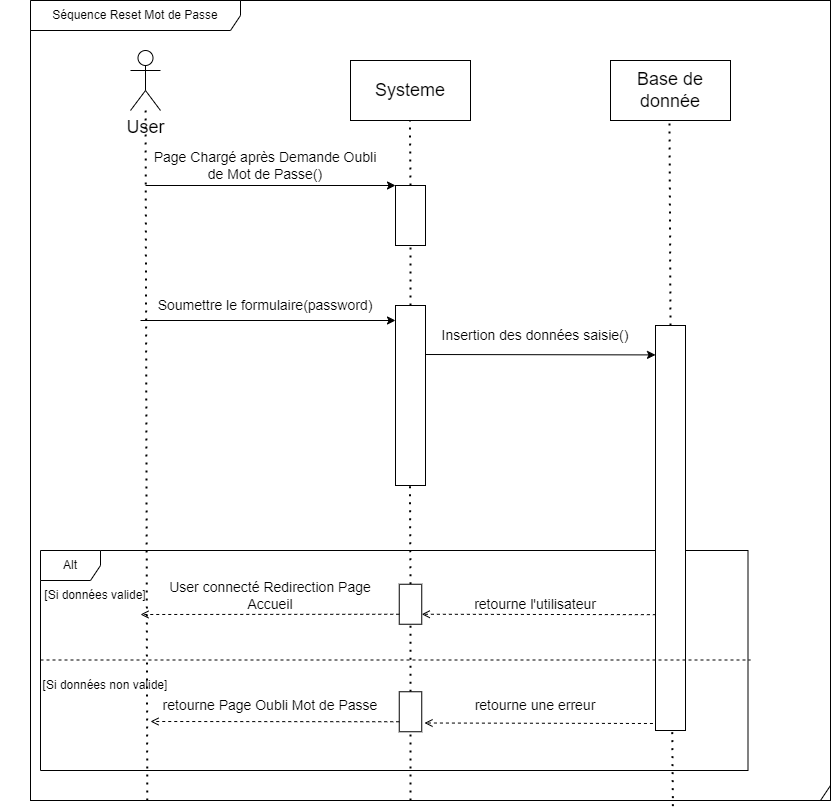

The diagram above was exported from draw.io. Its source (the exported page's mxGraphModel, read from the mxfile embedded in the PNG):
<mxGraphModel dx="1725" dy="1177" grid="1" gridSize="10" guides="1" tooltips="1" connect="1" arrows="1" fold="1" page="1" pageScale="1" pageWidth="291" pageHeight="413" math="0" shadow="0">
  <root>
    <mxCell id="0" />
    <mxCell id="1" parent="0" />
    <mxCell id="6I9WszvVTcMR3aCivLug-1" value="" style="shape=umlFrame;whiteSpace=wrap;html=1;width=800;height=800;" parent="1" vertex="1">
      <mxGeometry x="20" y="-280" width="800" height="800" as="geometry" />
    </mxCell>
    <mxCell id="SdUIb_ifCeQfGKVHoVAN-2" value="Alt" style="shape=umlFrame;whiteSpace=wrap;html=1;" parent="1" vertex="1">
      <mxGeometry x="30" y="270" width="707.5" height="220" as="geometry" />
    </mxCell>
    <mxCell id="6I9WszvVTcMR3aCivLug-41" value="" style="endArrow=none;dashed=1;html=1;dashPattern=1 3;strokeWidth=2;rounded=0;exitX=0.5;exitY=1;exitDx=0;exitDy=0;startArrow=none;" parent="1" source="6I9WszvVTcMR3aCivLug-38" edge="1">
      <mxGeometry width="50" height="50" relative="1" as="geometry">
        <mxPoint x="399.41" y="260" as="sourcePoint" />
        <mxPoint x="399.41" y="200" as="targetPoint" />
      </mxGeometry>
    </mxCell>
    <mxCell id="6I9WszvVTcMR3aCivLug-24" value="" style="endArrow=classic;html=1;rounded=0;fontSize=18;" parent="1" edge="1">
      <mxGeometry width="50" height="50" relative="1" as="geometry">
        <mxPoint x="410" y="74" as="sourcePoint" />
        <mxPoint x="645" y="74.41" as="targetPoint" />
      </mxGeometry>
    </mxCell>
    <mxCell id="6I9WszvVTcMR3aCivLug-2" value="&lt;font style=&quot;font-size: 18px;&quot;&gt;User&lt;/font&gt;" style="shape=umlActor;verticalLabelPosition=bottom;verticalAlign=top;html=1;" parent="1" vertex="1">
      <mxGeometry x="120" y="-230" width="30" height="60" as="geometry" />
    </mxCell>
    <mxCell id="6I9WszvVTcMR3aCivLug-5" value="" style="endArrow=none;dashed=1;html=1;dashPattern=1 3;strokeWidth=2;rounded=0;exitX=0.146;exitY=1;exitDx=0;exitDy=0;exitPerimeter=0;" parent="1" source="6I9WszvVTcMR3aCivLug-1" target="6I9WszvVTcMR3aCivLug-2" edge="1">
      <mxGeometry width="50" height="50" relative="1" as="geometry">
        <mxPoint x="140" y="430" as="sourcePoint" />
        <mxPoint x="200" y="-40" as="targetPoint" />
      </mxGeometry>
    </mxCell>
    <mxCell id="6I9WszvVTcMR3aCivLug-7" value="Systeme" style="rounded=0;whiteSpace=wrap;html=1;fontSize=18;" parent="1" vertex="1">
      <mxGeometry x="340" y="-220" width="120" height="60" as="geometry" />
    </mxCell>
    <mxCell id="6I9WszvVTcMR3aCivLug-8" value="" style="endArrow=none;dashed=1;html=1;dashPattern=1 3;strokeWidth=2;rounded=0;exitX=0;exitY=0.5;exitDx=0;exitDy=0;startArrow=none;" parent="1" source="6I9WszvVTcMR3aCivLug-11" edge="1">
      <mxGeometry width="50" height="50" relative="1" as="geometry">
        <mxPoint x="400.1499999999999" y="430" as="sourcePoint" />
        <mxPoint x="399.41" y="-160" as="targetPoint" />
      </mxGeometry>
    </mxCell>
    <mxCell id="6I9WszvVTcMR3aCivLug-9" value="" style="endArrow=classic;html=1;rounded=0;fontSize=18;entryX=0;entryY=1;entryDx=0;entryDy=0;" parent="1" target="6I9WszvVTcMR3aCivLug-11" edge="1">
      <mxGeometry width="50" height="50" relative="1" as="geometry">
        <mxPoint x="135" y="-95" as="sourcePoint" />
        <mxPoint x="380" y="-90" as="targetPoint" />
      </mxGeometry>
    </mxCell>
    <mxCell id="6I9WszvVTcMR3aCivLug-10" value="Page Chargé après Demande Oubli de Mot de Passe()" style="text;html=1;strokeColor=none;fillColor=none;align=center;verticalAlign=middle;whiteSpace=wrap;rounded=0;fontSize=14;" parent="1" vertex="1">
      <mxGeometry x="140" y="-130" width="230" height="30" as="geometry" />
    </mxCell>
    <mxCell id="6I9WszvVTcMR3aCivLug-11" value="" style="rounded=0;whiteSpace=wrap;html=1;fontSize=14;rotation=90;" parent="1" vertex="1">
      <mxGeometry x="370" y="-80" width="60" height="30" as="geometry" />
    </mxCell>
    <mxCell id="6I9WszvVTcMR3aCivLug-12" value="" style="endArrow=none;dashed=1;html=1;dashPattern=1 3;strokeWidth=2;rounded=0;exitX=0;exitY=0.5;exitDx=0;exitDy=0;startArrow=none;" parent="1" source="6I9WszvVTcMR3aCivLug-18" target="6I9WszvVTcMR3aCivLug-11" edge="1">
      <mxGeometry width="50" height="50" relative="1" as="geometry">
        <mxPoint x="400.14999999999964" y="430" as="sourcePoint" />
        <mxPoint x="399.4100000000001" y="-160" as="targetPoint" />
      </mxGeometry>
    </mxCell>
    <mxCell id="6I9WszvVTcMR3aCivLug-17" value="Soumettre le formulaire(password)" style="text;html=1;strokeColor=none;fillColor=none;align=center;verticalAlign=middle;whiteSpace=wrap;rounded=0;fontSize=14;" parent="1" vertex="1">
      <mxGeometry x="140" y="10" width="230" height="30" as="geometry" />
    </mxCell>
    <mxCell id="6I9WszvVTcMR3aCivLug-18" value="" style="rounded=0;whiteSpace=wrap;html=1;fontSize=14;rotation=90;" parent="1" vertex="1">
      <mxGeometry x="310" y="100" width="180" height="30" as="geometry" />
    </mxCell>
    <mxCell id="6I9WszvVTcMR3aCivLug-16" value="" style="endArrow=classic;html=1;rounded=0;fontSize=18;" parent="1" edge="1">
      <mxGeometry width="50" height="50" relative="1" as="geometry">
        <mxPoint x="130" y="40" as="sourcePoint" />
        <mxPoint x="385" y="40" as="targetPoint" />
      </mxGeometry>
    </mxCell>
    <mxCell id="6I9WszvVTcMR3aCivLug-19" value="Base de donnée" style="rounded=0;whiteSpace=wrap;html=1;fontSize=18;" parent="1" vertex="1">
      <mxGeometry x="600" y="-220" width="120" height="60" as="geometry" />
    </mxCell>
    <mxCell id="6I9WszvVTcMR3aCivLug-20" value="" style="endArrow=none;dashed=1;html=1;dashPattern=1 3;strokeWidth=2;rounded=0;exitX=0;exitY=0.5;exitDx=0;exitDy=0;startArrow=none;" parent="1" source="6I9WszvVTcMR3aCivLug-21" edge="1">
      <mxGeometry width="50" height="50" relative="1" as="geometry">
        <mxPoint x="659.7399999999999" y="430" as="sourcePoint" />
        <mxPoint x="659" y="-160" as="targetPoint" />
      </mxGeometry>
    </mxCell>
    <mxCell id="6I9WszvVTcMR3aCivLug-21" value="" style="rounded=0;whiteSpace=wrap;html=1;fontSize=14;rotation=90;" parent="1" vertex="1">
      <mxGeometry x="457.5" y="232.5" width="405" height="30" as="geometry" />
    </mxCell>
    <mxCell id="6I9WszvVTcMR3aCivLug-23" value="" style="endArrow=none;dashed=1;html=1;dashPattern=1 3;strokeWidth=2;rounded=0;exitX=0.803;exitY=1.007;exitDx=0;exitDy=0;exitPerimeter=0;" parent="1" source="6I9WszvVTcMR3aCivLug-1" target="6I9WszvVTcMR3aCivLug-21" edge="1">
      <mxGeometry width="50" height="50" relative="1" as="geometry">
        <mxPoint x="659.7399999999998" y="430" as="sourcePoint" />
        <mxPoint x="659" y="-160" as="targetPoint" />
      </mxGeometry>
    </mxCell>
    <mxCell id="6I9WszvVTcMR3aCivLug-25" value="Insertion des données saisie()" style="text;html=1;strokeColor=none;fillColor=none;align=center;verticalAlign=middle;whiteSpace=wrap;rounded=0;fontSize=14;" parent="1" vertex="1">
      <mxGeometry x="430" y="40" width="190" height="30" as="geometry" />
    </mxCell>
    <mxCell id="6I9WszvVTcMR3aCivLug-36" value="" style="endArrow=open;html=1;rounded=0;strokeColor=default;fontSize=14;exitX=0.714;exitY=0.987;exitDx=0;exitDy=0;dashed=1;endFill=0;strokeWidth=1;entryX=0;entryY=0.25;entryDx=0;entryDy=0;exitPerimeter=0;" parent="1" source="6I9WszvVTcMR3aCivLug-21" target="6I9WszvVTcMR3aCivLug-38" edge="1">
      <mxGeometry width="50" height="50" relative="1" as="geometry">
        <mxPoint x="645" y="290" as="sourcePoint" />
        <mxPoint x="400" y="290" as="targetPoint" />
      </mxGeometry>
    </mxCell>
    <mxCell id="6I9WszvVTcMR3aCivLug-37" value="retourne l'utilisateur" style="text;html=1;strokeColor=none;fillColor=none;align=center;verticalAlign=middle;whiteSpace=wrap;rounded=0;fontSize=14;" parent="1" vertex="1">
      <mxGeometry x="440" y="308.75" width="170" height="30" as="geometry" />
    </mxCell>
    <mxCell id="6I9WszvVTcMR3aCivLug-38" value="" style="rounded=0;whiteSpace=wrap;html=1;fontSize=14;rotation=90;direction=south;" parent="1" vertex="1">
      <mxGeometry x="380" y="312.5" width="40" height="22.5" as="geometry" />
    </mxCell>
    <mxCell id="6I9WszvVTcMR3aCivLug-39" value="" style="endArrow=none;dashed=1;html=1;dashPattern=1 3;strokeWidth=2;rounded=0;exitX=0.5;exitY=1;exitDx=0;exitDy=0;startArrow=none;" parent="1" source="6I9WszvVTcMR3aCivLug-46" target="6I9WszvVTcMR3aCivLug-38" edge="1">
      <mxGeometry width="50" height="50" relative="1" as="geometry">
        <mxPoint x="400.14999999999964" y="430" as="sourcePoint" />
        <mxPoint x="400.0090909090907" y="-35" as="targetPoint" />
      </mxGeometry>
    </mxCell>
    <mxCell id="6I9WszvVTcMR3aCivLug-43" value="" style="endArrow=open;html=1;rounded=0;strokeColor=default;fontSize=14;exitX=1;exitY=0.25;exitDx=0;exitDy=0;dashed=1;endFill=0;strokeWidth=1;" parent="1" source="6I9WszvVTcMR3aCivLug-38" edge="1">
      <mxGeometry width="50" height="50" relative="1" as="geometry">
        <mxPoint x="377.5" y="312.5" as="sourcePoint" />
        <mxPoint x="130" y="334" as="targetPoint" />
      </mxGeometry>
    </mxCell>
    <mxCell id="6I9WszvVTcMR3aCivLug-44" value="User connecté Redirection Page Accueil" style="text;html=1;strokeColor=none;fillColor=none;align=center;verticalAlign=middle;whiteSpace=wrap;rounded=0;fontSize=14;" parent="1" vertex="1">
      <mxGeometry x="140" y="300" width="240" height="30" as="geometry" />
    </mxCell>
    <mxCell id="6I9WszvVTcMR3aCivLug-45" value="" style="endArrow=open;html=1;rounded=0;strokeColor=default;fontSize=14;dashed=1;endFill=0;strokeWidth=1;" parent="1" edge="1">
      <mxGeometry width="50" height="50" relative="1" as="geometry">
        <mxPoint x="642.44" y="443" as="sourcePoint" />
        <mxPoint x="414" y="442.5" as="targetPoint" />
      </mxGeometry>
    </mxCell>
    <mxCell id="6I9WszvVTcMR3aCivLug-46" value="" style="rounded=0;whiteSpace=wrap;html=1;fontSize=14;rotation=90;direction=south;" parent="1" vertex="1">
      <mxGeometry x="380" y="420" width="40" height="22.5" as="geometry" />
    </mxCell>
    <mxCell id="6I9WszvVTcMR3aCivLug-47" value="" style="endArrow=none;dashed=1;html=1;dashPattern=1 3;strokeWidth=2;rounded=0;" parent="1" target="6I9WszvVTcMR3aCivLug-46" edge="1">
      <mxGeometry width="50" height="50" relative="1" as="geometry">
        <mxPoint x="400" y="520" as="sourcePoint" />
        <mxPoint x="400.0198347107439" y="298.75" as="targetPoint" />
      </mxGeometry>
    </mxCell>
    <mxCell id="6I9WszvVTcMR3aCivLug-48" value="retourne une erreur" style="text;html=1;strokeColor=none;fillColor=none;align=center;verticalAlign=middle;whiteSpace=wrap;rounded=0;fontSize=14;" parent="1" vertex="1">
      <mxGeometry x="440" y="410" width="170" height="30" as="geometry" />
    </mxCell>
    <mxCell id="6I9WszvVTcMR3aCivLug-49" value="" style="endArrow=open;html=1;rounded=0;strokeColor=default;fontSize=14;exitX=1;exitY=0.25;exitDx=0;exitDy=0;dashed=1;endFill=0;strokeWidth=1;" parent="1" source="6I9WszvVTcMR3aCivLug-46" edge="1">
      <mxGeometry width="50" height="50" relative="1" as="geometry">
        <mxPoint x="383.75" y="423.75" as="sourcePoint" />
        <mxPoint x="140" y="441" as="targetPoint" />
      </mxGeometry>
    </mxCell>
    <mxCell id="6I9WszvVTcMR3aCivLug-50" value="retourne Page Oubli Mot de Passe" style="text;html=1;strokeColor=none;fillColor=none;align=center;verticalAlign=middle;whiteSpace=wrap;rounded=0;fontSize=14;" parent="1" vertex="1">
      <mxGeometry x="145" y="410" width="230" height="30" as="geometry" />
    </mxCell>
    <mxCell id="SdUIb_ifCeQfGKVHoVAN-3" value="[Si données valide]" style="text;html=1;strokeColor=none;fillColor=none;align=center;verticalAlign=middle;whiteSpace=wrap;rounded=0;fontSize=12;strokeWidth=1;" parent="1" vertex="1">
      <mxGeometry x="-10" y="300" width="190" height="30" as="geometry" />
    </mxCell>
    <mxCell id="SdUIb_ifCeQfGKVHoVAN-5" value="[Si données non valide]" style="text;html=1;strokeColor=none;fillColor=none;align=center;verticalAlign=middle;whiteSpace=wrap;rounded=0;fontSize=12;strokeWidth=1;" parent="1" vertex="1">
      <mxGeometry y="390" width="190" height="30" as="geometry" />
    </mxCell>
    <mxCell id="SdUIb_ifCeQfGKVHoVAN-10" value="" style="endArrow=none;dashed=1;endFill=0;endSize=12;html=1;rounded=0;fontSize=12;" parent="1" edge="1">
      <mxGeometry width="160" relative="1" as="geometry">
        <mxPoint x="30" y="379.5" as="sourcePoint" />
        <mxPoint x="740" y="379.5" as="targetPoint" />
      </mxGeometry>
    </mxCell>
    <mxCell id="JC2uTnvjmrhUpFWmQ3bQ-1" value="Séquence Reset Mot de Passe" style="shape=umlFrame;whiteSpace=wrap;html=1;width=210;height=30;" vertex="1" parent="1">
      <mxGeometry x="20" y="-280" width="800" height="800" as="geometry" />
    </mxCell>
  </root>
</mxGraphModel>